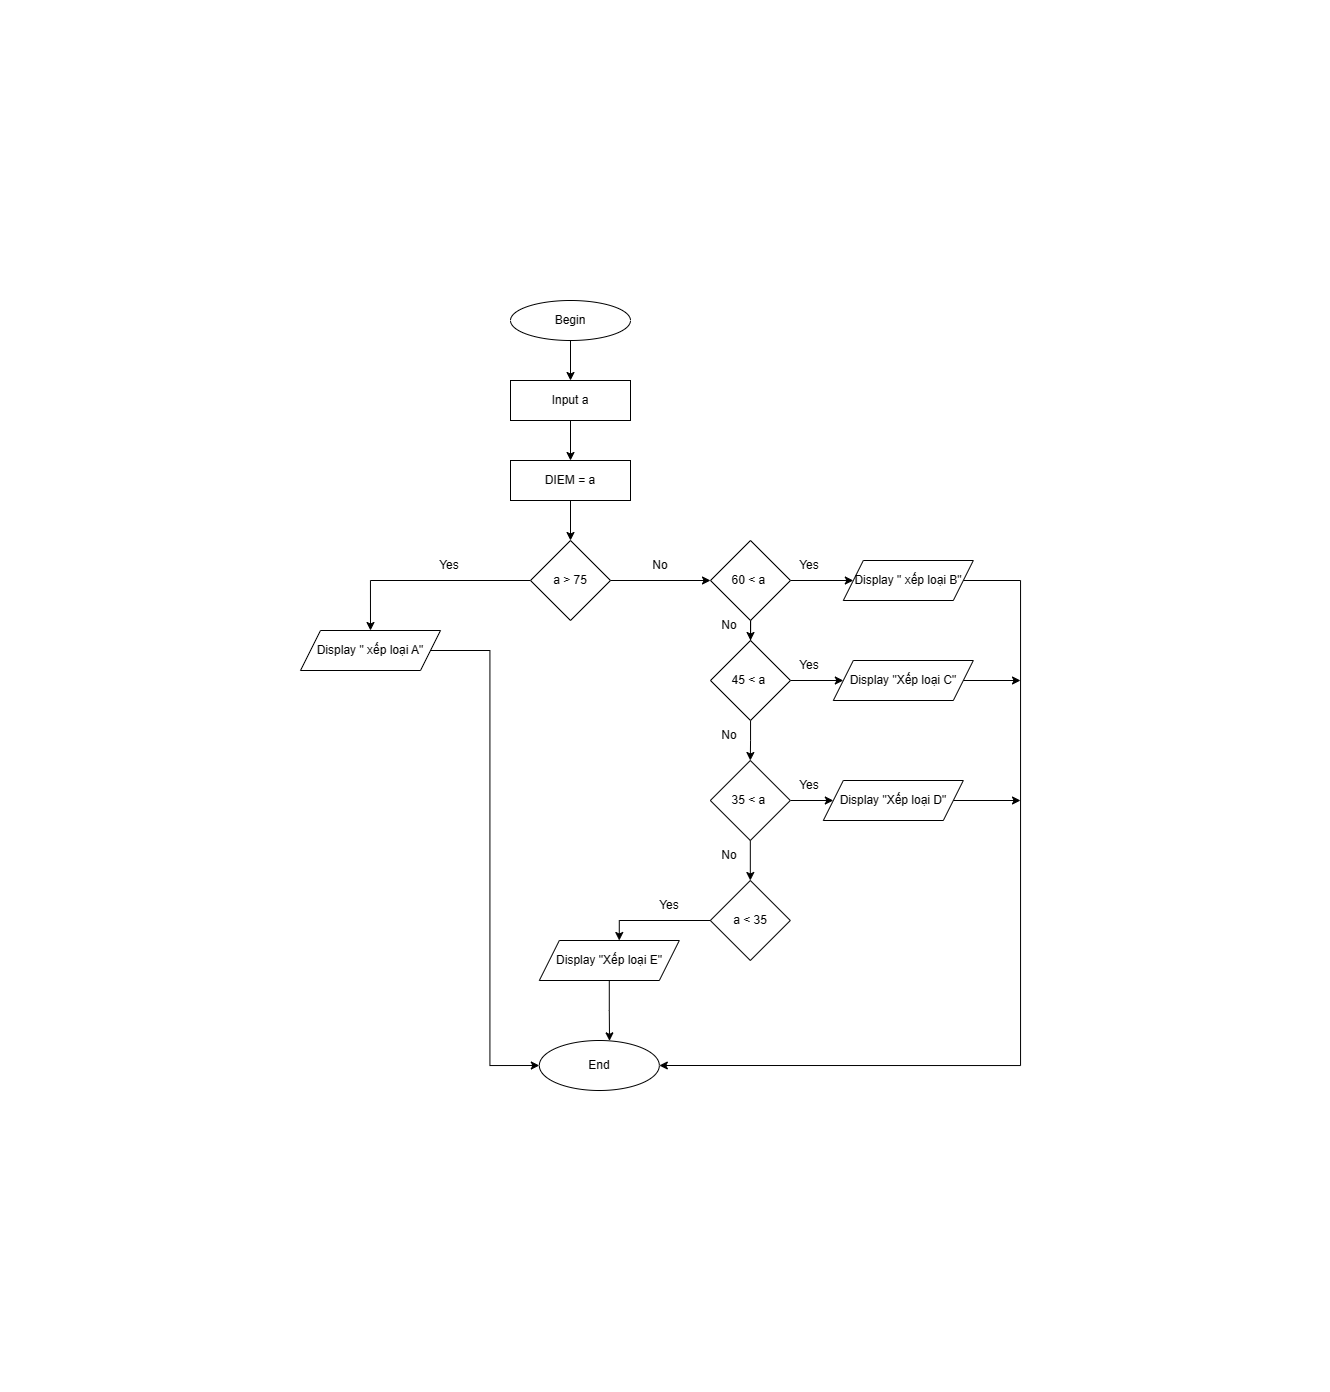

The diagram above was exported from draw.io. Its source (the exported page's mxGraphModel, read from the mxfile embedded in the PNG):
<mxGraphModel dx="1077" dy="640" grid="1" gridSize="10" guides="1" tooltips="1" connect="1" arrows="1" fold="1" page="1" pageScale="1" pageWidth="827" pageHeight="1169" math="0" shadow="0">
  <root>
    <mxCell id="WIyWlLk6GJQsqaUBKTNV-0" />
    <mxCell id="WIyWlLk6GJQsqaUBKTNV-1" parent="WIyWlLk6GJQsqaUBKTNV-0" />
    <mxCell id="xTSPN4FqkgSwZgui0ulX-58" style="edgeStyle=orthogonalEdgeStyle;rounded=0;orthogonalLoop=1;jettySize=auto;html=1;entryX=0.5;entryY=0;entryDx=0;entryDy=0;" edge="1" source="xTSPN4FqkgSwZgui0ulX-59" target="xTSPN4FqkgSwZgui0ulX-61" parent="WIyWlLk6GJQsqaUBKTNV-1">
      <mxGeometry relative="1" as="geometry" />
    </mxCell>
    <mxCell id="xTSPN4FqkgSwZgui0ulX-59" value="Begin" style="ellipse;whiteSpace=wrap;html=1;" vertex="1" parent="WIyWlLk6GJQsqaUBKTNV-1">
      <mxGeometry x="570.0000000000002" y="60" width="120" height="40" as="geometry" />
    </mxCell>
    <mxCell id="xTSPN4FqkgSwZgui0ulX-60" style="edgeStyle=orthogonalEdgeStyle;rounded=0;orthogonalLoop=1;jettySize=auto;html=1;entryX=0.5;entryY=0;entryDx=0;entryDy=0;" edge="1" source="xTSPN4FqkgSwZgui0ulX-61" target="xTSPN4FqkgSwZgui0ulX-63" parent="WIyWlLk6GJQsqaUBKTNV-1">
      <mxGeometry relative="1" as="geometry" />
    </mxCell>
    <mxCell id="xTSPN4FqkgSwZgui0ulX-61" value="Input a" style="rounded=0;whiteSpace=wrap;html=1;" vertex="1" parent="WIyWlLk6GJQsqaUBKTNV-1">
      <mxGeometry x="570.0000000000002" y="140" width="120" height="40" as="geometry" />
    </mxCell>
    <mxCell id="xTSPN4FqkgSwZgui0ulX-62" style="edgeStyle=orthogonalEdgeStyle;rounded=0;orthogonalLoop=1;jettySize=auto;html=1;entryX=0.5;entryY=0;entryDx=0;entryDy=0;" edge="1" source="xTSPN4FqkgSwZgui0ulX-63" target="xTSPN4FqkgSwZgui0ulX-66" parent="WIyWlLk6GJQsqaUBKTNV-1">
      <mxGeometry relative="1" as="geometry" />
    </mxCell>
    <mxCell id="xTSPN4FqkgSwZgui0ulX-63" value="DIEM = a" style="rounded=0;whiteSpace=wrap;html=1;" vertex="1" parent="WIyWlLk6GJQsqaUBKTNV-1">
      <mxGeometry x="570.0000000000002" y="220" width="120" height="40" as="geometry" />
    </mxCell>
    <mxCell id="xTSPN4FqkgSwZgui0ulX-64" style="edgeStyle=orthogonalEdgeStyle;rounded=0;orthogonalLoop=1;jettySize=auto;html=1;entryX=0;entryY=0.5;entryDx=0;entryDy=0;" edge="1" target="xTSPN4FqkgSwZgui0ulX-72" parent="WIyWlLk6GJQsqaUBKTNV-1">
      <mxGeometry relative="1" as="geometry">
        <mxPoint x="669.8200000000002" y="340" as="sourcePoint" />
      </mxGeometry>
    </mxCell>
    <mxCell id="xTSPN4FqkgSwZgui0ulX-65" style="edgeStyle=orthogonalEdgeStyle;rounded=0;orthogonalLoop=1;jettySize=auto;html=1;entryX=0.5;entryY=0;entryDx=0;entryDy=0;" edge="1" source="xTSPN4FqkgSwZgui0ulX-66" target="xTSPN4FqkgSwZgui0ulX-68" parent="WIyWlLk6GJQsqaUBKTNV-1">
      <mxGeometry relative="1" as="geometry" />
    </mxCell>
    <mxCell id="xTSPN4FqkgSwZgui0ulX-66" value="a &amp;gt; 75" style="rhombus;whiteSpace=wrap;html=1;" vertex="1" parent="WIyWlLk6GJQsqaUBKTNV-1">
      <mxGeometry x="590.0000000000002" y="300" width="80" height="80" as="geometry" />
    </mxCell>
    <mxCell id="xTSPN4FqkgSwZgui0ulX-67" style="edgeStyle=orthogonalEdgeStyle;rounded=0;orthogonalLoop=1;jettySize=auto;html=1;entryX=0;entryY=0.5;entryDx=0;entryDy=0;" edge="1" source="xTSPN4FqkgSwZgui0ulX-68" target="xTSPN4FqkgSwZgui0ulX-94" parent="WIyWlLk6GJQsqaUBKTNV-1">
      <mxGeometry relative="1" as="geometry" />
    </mxCell>
    <mxCell id="xTSPN4FqkgSwZgui0ulX-68" value="Display &quot; xếp loại A&quot;" style="shape=parallelogram;perimeter=parallelogramPerimeter;whiteSpace=wrap;html=1;fixedSize=1;" vertex="1" parent="WIyWlLk6GJQsqaUBKTNV-1">
      <mxGeometry x="360.00000000000017" y="390" width="140" height="40" as="geometry" />
    </mxCell>
    <mxCell id="xTSPN4FqkgSwZgui0ulX-69" value="Yes" style="text;html=1;strokeColor=none;fillColor=none;align=center;verticalAlign=middle;whiteSpace=wrap;rounded=0;" vertex="1" parent="WIyWlLk6GJQsqaUBKTNV-1">
      <mxGeometry x="478.82000000000016" y="310" width="60" height="30" as="geometry" />
    </mxCell>
    <mxCell id="xTSPN4FqkgSwZgui0ulX-70" style="edgeStyle=orthogonalEdgeStyle;rounded=0;orthogonalLoop=1;jettySize=auto;html=1;entryX=0;entryY=0.5;entryDx=0;entryDy=0;" edge="1" source="xTSPN4FqkgSwZgui0ulX-72" target="xTSPN4FqkgSwZgui0ulX-73" parent="WIyWlLk6GJQsqaUBKTNV-1">
      <mxGeometry relative="1" as="geometry" />
    </mxCell>
    <mxCell id="xTSPN4FqkgSwZgui0ulX-71" style="edgeStyle=orthogonalEdgeStyle;rounded=0;orthogonalLoop=1;jettySize=auto;html=1;entryX=0.5;entryY=0;entryDx=0;entryDy=0;" edge="1" source="xTSPN4FqkgSwZgui0ulX-72" target="xTSPN4FqkgSwZgui0ulX-78" parent="WIyWlLk6GJQsqaUBKTNV-1">
      <mxGeometry relative="1" as="geometry" />
    </mxCell>
    <mxCell id="xTSPN4FqkgSwZgui0ulX-72" value="60 &amp;lt; a&amp;nbsp;" style="rhombus;whiteSpace=wrap;html=1;" vertex="1" parent="WIyWlLk6GJQsqaUBKTNV-1">
      <mxGeometry x="770.0000000000002" y="300" width="80" height="80" as="geometry" />
    </mxCell>
    <mxCell id="xTSPN4FqkgSwZgui0ulX-96" style="edgeStyle=orthogonalEdgeStyle;rounded=0;orthogonalLoop=1;jettySize=auto;html=1;entryX=1;entryY=0.5;entryDx=0;entryDy=0;" edge="1" parent="WIyWlLk6GJQsqaUBKTNV-1" source="xTSPN4FqkgSwZgui0ulX-73" target="xTSPN4FqkgSwZgui0ulX-94">
      <mxGeometry relative="1" as="geometry">
        <Array as="points">
          <mxPoint x="1080" y="340" />
          <mxPoint x="1080" y="825" />
        </Array>
      </mxGeometry>
    </mxCell>
    <mxCell id="xTSPN4FqkgSwZgui0ulX-73" value="Display &quot; xếp loại B&quot;" style="shape=parallelogram;perimeter=parallelogramPerimeter;whiteSpace=wrap;html=1;fixedSize=1;" vertex="1" parent="WIyWlLk6GJQsqaUBKTNV-1">
      <mxGeometry x="902.8200000000002" y="320" width="130" height="40" as="geometry" />
    </mxCell>
    <mxCell id="xTSPN4FqkgSwZgui0ulX-74" value="No" style="text;html=1;strokeColor=none;fillColor=none;align=center;verticalAlign=middle;whiteSpace=wrap;rounded=0;" vertex="1" parent="WIyWlLk6GJQsqaUBKTNV-1">
      <mxGeometry x="690.0000000000002" y="310" width="60" height="30" as="geometry" />
    </mxCell>
    <mxCell id="xTSPN4FqkgSwZgui0ulX-75" value="Yes" style="text;html=1;strokeColor=none;fillColor=none;align=center;verticalAlign=middle;whiteSpace=wrap;rounded=0;" vertex="1" parent="WIyWlLk6GJQsqaUBKTNV-1">
      <mxGeometry x="838.8200000000002" y="310" width="60" height="30" as="geometry" />
    </mxCell>
    <mxCell id="xTSPN4FqkgSwZgui0ulX-76" style="edgeStyle=orthogonalEdgeStyle;rounded=0;orthogonalLoop=1;jettySize=auto;html=1;entryX=0.5;entryY=0;entryDx=0;entryDy=0;" edge="1" source="xTSPN4FqkgSwZgui0ulX-78" target="xTSPN4FqkgSwZgui0ulX-82" parent="WIyWlLk6GJQsqaUBKTNV-1">
      <mxGeometry relative="1" as="geometry" />
    </mxCell>
    <mxCell id="xTSPN4FqkgSwZgui0ulX-77" style="edgeStyle=orthogonalEdgeStyle;rounded=0;orthogonalLoop=1;jettySize=auto;html=1;entryX=0;entryY=0.5;entryDx=0;entryDy=0;" edge="1" source="xTSPN4FqkgSwZgui0ulX-78" target="xTSPN4FqkgSwZgui0ulX-79" parent="WIyWlLk6GJQsqaUBKTNV-1">
      <mxGeometry relative="1" as="geometry" />
    </mxCell>
    <mxCell id="xTSPN4FqkgSwZgui0ulX-78" value="45 &amp;lt; a&amp;nbsp;" style="rhombus;whiteSpace=wrap;html=1;" vertex="1" parent="WIyWlLk6GJQsqaUBKTNV-1">
      <mxGeometry x="770.0000000000002" y="400" width="80" height="80" as="geometry" />
    </mxCell>
    <mxCell id="xTSPN4FqkgSwZgui0ulX-97" style="edgeStyle=orthogonalEdgeStyle;rounded=0;orthogonalLoop=1;jettySize=auto;html=1;" edge="1" parent="WIyWlLk6GJQsqaUBKTNV-1" source="xTSPN4FqkgSwZgui0ulX-79">
      <mxGeometry relative="1" as="geometry">
        <mxPoint x="1080" y="440" as="targetPoint" />
      </mxGeometry>
    </mxCell>
    <mxCell id="xTSPN4FqkgSwZgui0ulX-79" value="Display &quot;Xếp loại C&quot;" style="shape=parallelogram;perimeter=parallelogramPerimeter;whiteSpace=wrap;html=1;fixedSize=1;" vertex="1" parent="WIyWlLk6GJQsqaUBKTNV-1">
      <mxGeometry x="892.8200000000002" y="420" width="140" height="40" as="geometry" />
    </mxCell>
    <mxCell id="xTSPN4FqkgSwZgui0ulX-80" style="edgeStyle=orthogonalEdgeStyle;rounded=0;orthogonalLoop=1;jettySize=auto;html=1;entryX=0.5;entryY=0;entryDx=0;entryDy=0;" edge="1" source="xTSPN4FqkgSwZgui0ulX-82" target="xTSPN4FqkgSwZgui0ulX-85" parent="WIyWlLk6GJQsqaUBKTNV-1">
      <mxGeometry relative="1" as="geometry" />
    </mxCell>
    <mxCell id="xTSPN4FqkgSwZgui0ulX-81" style="edgeStyle=orthogonalEdgeStyle;rounded=0;orthogonalLoop=1;jettySize=auto;html=1;entryX=0;entryY=0.5;entryDx=0;entryDy=0;" edge="1" source="xTSPN4FqkgSwZgui0ulX-82" target="xTSPN4FqkgSwZgui0ulX-83" parent="WIyWlLk6GJQsqaUBKTNV-1">
      <mxGeometry relative="1" as="geometry" />
    </mxCell>
    <mxCell id="xTSPN4FqkgSwZgui0ulX-82" value="35 &amp;lt; a&amp;nbsp;" style="rhombus;whiteSpace=wrap;html=1;" vertex="1" parent="WIyWlLk6GJQsqaUBKTNV-1">
      <mxGeometry x="769.8200000000002" y="520" width="80" height="80" as="geometry" />
    </mxCell>
    <mxCell id="xTSPN4FqkgSwZgui0ulX-98" style="edgeStyle=orthogonalEdgeStyle;rounded=0;orthogonalLoop=1;jettySize=auto;html=1;" edge="1" parent="WIyWlLk6GJQsqaUBKTNV-1" source="xTSPN4FqkgSwZgui0ulX-83">
      <mxGeometry relative="1" as="geometry">
        <mxPoint x="1080" y="560" as="targetPoint" />
      </mxGeometry>
    </mxCell>
    <mxCell id="xTSPN4FqkgSwZgui0ulX-83" value="Display &quot;Xếp loại D&quot;" style="shape=parallelogram;perimeter=parallelogramPerimeter;whiteSpace=wrap;html=1;fixedSize=1;" vertex="1" parent="WIyWlLk6GJQsqaUBKTNV-1">
      <mxGeometry x="882.8200000000002" y="540" width="140" height="40" as="geometry" />
    </mxCell>
    <mxCell id="xTSPN4FqkgSwZgui0ulX-84" style="edgeStyle=orthogonalEdgeStyle;rounded=0;orthogonalLoop=1;jettySize=auto;html=1;entryX=0.571;entryY=0;entryDx=0;entryDy=0;entryPerimeter=0;" edge="1" source="xTSPN4FqkgSwZgui0ulX-85" target="xTSPN4FqkgSwZgui0ulX-87" parent="WIyWlLk6GJQsqaUBKTNV-1">
      <mxGeometry relative="1" as="geometry" />
    </mxCell>
    <mxCell id="xTSPN4FqkgSwZgui0ulX-85" value="a &amp;lt; 35" style="rhombus;whiteSpace=wrap;html=1;" vertex="1" parent="WIyWlLk6GJQsqaUBKTNV-1">
      <mxGeometry x="769.8200000000002" y="640" width="80" height="80" as="geometry" />
    </mxCell>
    <mxCell id="xTSPN4FqkgSwZgui0ulX-95" style="edgeStyle=orthogonalEdgeStyle;rounded=0;orthogonalLoop=1;jettySize=auto;html=1;entryX=0.585;entryY=0.007;entryDx=0;entryDy=0;entryPerimeter=0;" edge="1" parent="WIyWlLk6GJQsqaUBKTNV-1" source="xTSPN4FqkgSwZgui0ulX-87" target="xTSPN4FqkgSwZgui0ulX-94">
      <mxGeometry relative="1" as="geometry" />
    </mxCell>
    <mxCell id="xTSPN4FqkgSwZgui0ulX-87" value="Display &quot;Xếp loại E&quot;" style="shape=parallelogram;perimeter=parallelogramPerimeter;whiteSpace=wrap;html=1;fixedSize=1;" vertex="1" parent="WIyWlLk6GJQsqaUBKTNV-1">
      <mxGeometry x="598.8200000000002" y="700" width="140" height="40" as="geometry" />
    </mxCell>
    <mxCell id="xTSPN4FqkgSwZgui0ulX-88" value="No" style="text;html=1;strokeColor=none;fillColor=none;align=center;verticalAlign=middle;whiteSpace=wrap;rounded=0;" vertex="1" parent="WIyWlLk6GJQsqaUBKTNV-1">
      <mxGeometry x="758.8200000000002" y="370" width="60" height="30" as="geometry" />
    </mxCell>
    <mxCell id="xTSPN4FqkgSwZgui0ulX-89" value="No" style="text;html=1;strokeColor=none;fillColor=none;align=center;verticalAlign=middle;whiteSpace=wrap;rounded=0;" vertex="1" parent="WIyWlLk6GJQsqaUBKTNV-1">
      <mxGeometry x="758.8200000000002" y="480" width="60" height="30" as="geometry" />
    </mxCell>
    <mxCell id="xTSPN4FqkgSwZgui0ulX-90" value="No" style="text;html=1;strokeColor=none;fillColor=none;align=center;verticalAlign=middle;whiteSpace=wrap;rounded=0;" vertex="1" parent="WIyWlLk6GJQsqaUBKTNV-1">
      <mxGeometry x="758.8200000000002" y="600" width="60" height="30" as="geometry" />
    </mxCell>
    <mxCell id="xTSPN4FqkgSwZgui0ulX-91" value="Yes" style="text;html=1;strokeColor=none;fillColor=none;align=center;verticalAlign=middle;whiteSpace=wrap;rounded=0;" vertex="1" parent="WIyWlLk6GJQsqaUBKTNV-1">
      <mxGeometry x="838.8200000000002" y="410" width="60" height="30" as="geometry" />
    </mxCell>
    <mxCell id="xTSPN4FqkgSwZgui0ulX-92" value="Yes" style="text;html=1;strokeColor=none;fillColor=none;align=center;verticalAlign=middle;whiteSpace=wrap;rounded=0;" vertex="1" parent="WIyWlLk6GJQsqaUBKTNV-1">
      <mxGeometry x="838.8200000000002" y="530" width="60" height="30" as="geometry" />
    </mxCell>
    <mxCell id="xTSPN4FqkgSwZgui0ulX-93" value="Yes" style="text;html=1;strokeColor=none;fillColor=none;align=center;verticalAlign=middle;whiteSpace=wrap;rounded=0;" vertex="1" parent="WIyWlLk6GJQsqaUBKTNV-1">
      <mxGeometry x="698.8200000000002" y="650" width="60" height="30" as="geometry" />
    </mxCell>
    <mxCell id="xTSPN4FqkgSwZgui0ulX-94" value="End" style="ellipse;whiteSpace=wrap;html=1;" vertex="1" parent="WIyWlLk6GJQsqaUBKTNV-1">
      <mxGeometry x="598.8200000000002" y="800" width="120" height="50" as="geometry" />
    </mxCell>
  </root>
</mxGraphModel>